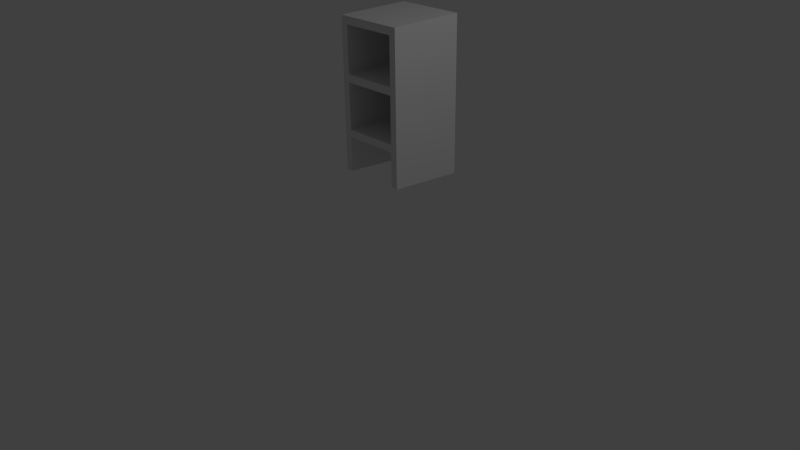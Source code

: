 # Source: SplitShelf.blend  (saved by Blender 2.68.0; exported with 4.5.12 LTS)
import bpy
from mathutils import Matrix  # noqa: F401  (used for matrix-valued properties, if any)

bpy.ops.wm.read_factory_settings(use_empty=True)
scene = bpy.context.scene
scene.name = 'Scene'

# ---- collections
col_collection_1 = bpy.data.collections.new('Collection 1'); scene.collection.children.link(col_collection_1)

# ---- materials (node trees are filled in below, after node groups)
mat_material = bpy.data.materials.new('Material')
mat_material.alpha_threshold = 0.0
mat_material.use_transparent_shadow = False
mat_material.roughness = 0.5
mat_material.line_color = (0.0, 0.0, 0.0, 1.0)
mat_material_001 = bpy.data.materials.new('Material.001')
mat_material_001.alpha_threshold = 0.0
mat_material_001.use_transparent_shadow = False
mat_material_001.diffuse_color = (0.04445, 0.04445, 0.04445, 1.0)
mat_material_001.roughness = 0.5
mat_material_001.line_color = (0.0, 0.0, 0.0, 1.0)

# ---- material node trees

# ---- world
world_world = bpy.data.worlds.new('World'); scene.world = world_world
world_world.color = (0.05088, 0.05088, 0.05088)
world_world.use_sun_shadow = False
world_world.sun_shadow_jitter_overblur = 0.0
world_world.cycles.sampling_method = 'MANUAL'
world_world.cycles.sample_map_resolution = 256

# ---- cameras
cam_camera = bpy.data.cameras.new('Camera')
cam_camera.clip_end = 100.0
cam_camera.lens = 35.0
cam_camera.sensor_width = 32.0
cam_camera.sensor_height = 18.0
cam_camera.ortho_scale = 7.314
cam_camera.dof.focus_distance = 0.0
cam_camera.dof.aperture_fstop = 128.0

# ---- lights
light_lamp = bpy.data.lights.new('Lamp', 'POINT')
light_lamp.transmission_factor = 0.0
light_lamp.cutoff_distance = 30.0
light_lamp.energy = 100.0
light_lamp.shadow_buffer_clip_start = 1.001
light_lamp.shadow_soft_size = 1.0
light_lamp.shadow_maximum_resolution = 0.006
light_lamp.use_absolute_resolution = True
light_lamp.cycles.use_multiple_importance_sampling = False

# ---- meshes
me_cube = bpy.data.meshes.new('Cube')
me_cube.from_pydata([(0.3639, 0.4375, -0.4406), (0.3639, 0.4375, -0.9631), (0.3639, -0.4625, -0.8892), (0.3639, -0.4625, -0.4406), (0.4549, -0.4625, -0.8892), (0.4549, -0.4625, 1.059), (-0.3639, -0.4625, -0.4406), (-0.3639, 0.4375, -0.4406), (-0.3639, 0.4375, -0.9631), (0.4549, 0.5375, 1.059), (0.3639, -0.4625, -0.3406), (-0.3639, -0.4625, -0.3406), (-0.3639, -0.4625, -0.8892), (0.4549, 0.5375, -0.9713), (-0.4549, 0.5375, 1.059), (-0.4549, -0.4625, 1.059), (0.3639, -0.4625, 0.2594), (0.3639, 0.4375, -0.3406), (-0.3639, 0.4375, -0.3406), (-0.4549, -0.4625, -0.8892), (-0.4549, 0.5375, -0.9713), (0.3639, -0.4625, 0.9594), (-0.3639, -0.4625, 0.9594), (0.3639, -0.4625, 0.3594), (0.3639, 0.4375, 0.2594), (-0.3639, 0.4375, 0.2594), (-0.3639, -0.4625, 0.2594), (-0.3639, -0.4625, 0.3594), (0.3639, 0.4375, 0.9594), (-0.3639, 0.4375, 0.9594), (0.3639, 0.4375, 0.3594), (-0.3639, 0.4375, 0.3594)], [], [(0, 1, 2, 3), (0, 3, 6, 7), (18, 25, 26, 11), (26, 25, 24, 16), (23, 21, 28, 30), (30, 28, 29, 31), (22, 29, 28, 21), (11, 6, 3, 10), (11, 10, 17, 18), (7, 6, 12, 8), (19, 15, 14, 20), (0, 7, 8, 1), (14, 9, 13, 20), (27, 26, 16, 23), (27, 23, 30, 31), (10, 16, 24, 17), (15, 22, 21, 5), (17, 24, 25, 18), (15, 27, 22), (14, 15, 5, 9), (5, 21, 23), (31, 29, 22, 27), (15, 6, 11), (15, 26, 27), (6, 15, 19, 12), (5, 23, 16), (5, 16, 10), (15, 11, 26), (5, 10, 3), (4, 5, 3, 2), (8, 20, 13, 1), (12, 19, 20, 8), (9, 5, 4, 13), (4, 2, 1), (13, 4, 1)])
me_cube.polygons.foreach_set('material_index', [0, 0, 0, 0, 0, 0, 0, 0, 0, 0, 0, 0, 1, 0, 0, 0, 0, 0, 0, 0, 0, 0, 0, 0, 0, 0, 0, 0, 0, 0, 1, 1, 0, 1, 1])
_uv = me_cube.uv_layers.new(name='UV coord')
_uv.uv.foreach_set('vector', [0.8839, 0.386, 0.896, 0.386, 0.8943, 0.4068, 0.8839, 0.4068, 0.8839, 0.386, 0.8631, 0.386, 0.8631, 0.3691, 0.8839, 0.3691, 0.8975, 0.3692, 0.8836, 0.3692, 0.8836, 0.3484, 0.8975, 0.3484, 0.8628, 0.3692, 0.8836, 0.3692, 0.8836, 0.386, 0.8628, 0.386, 0.8978, 0.4068, 0.8839, 0.4068, 0.8839, 0.386, 0.8978, 0.386, 0.8978, 0.386, 0.8839, 0.386, 0.8839, 0.3691, 0.8978, 0.3691, 0.8631, 0.3691, 0.8839, 0.3691, 0.8839, 0.386, 0.8631, 0.386, 0.7165, 0.3344, 0.7127, 0.3347, 0.7128, 0.3123, 0.7165, 0.3126, 0.9183, 0.3692, 0.9183, 0.386, 0.8975, 0.386, 0.8975, 0.3692, 0.8839, 0.3691, 0.8839, 0.3483, 0.8943, 0.3483, 0.896, 0.3691, 0.8606, 0.2136, 0.8606, 0.2639, 0.8347, 0.2639, 0.8347, 0.2115, 0.8839, 0.386, 0.8839, 0.3691, 0.896, 0.3691, 0.896, 0.386, 0.0, 0.0, 0.0, 0.0, 0.0, 0.0, 0.0, 0.0, 0.7339, 0.3331, 0.7313, 0.3333, 0.7312, 0.3135, 0.7338, 0.3137, 0.9186, 0.3691, 0.9186, 0.386, 0.8978, 0.386, 0.8978, 0.3691, 0.8975, 0.4068, 0.8836, 0.4068, 0.8836, 0.386, 0.8975, 0.386, 0.7504, 0.3341, 0.748, 0.3322, 0.748, 0.3145, 0.7504, 0.3125, 0.8975, 0.386, 0.8836, 0.386, 0.8836, 0.3692, 0.8975, 0.3692, 0.7504, 0.3341, 0.7339, 0.3331, 0.748, 0.3322, 0.8347, 0.2639, 0.8606, 0.2639, 0.8606, 0.2874, 0.8347, 0.2874, 0.7504, 0.3125, 0.748, 0.3145, 0.7338, 0.3137, 0.8978, 0.3691, 0.8839, 0.3691, 0.8839, 0.3483, 0.8978, 0.3483, 0.7504, 0.3341, 0.7127, 0.3347, 0.7165, 0.3344, 0.7504, 0.3341, 0.7313, 0.3333, 0.7339, 0.3331, 0.7127, 0.3347, 0.7504, 0.3341, 0.7017, 0.3378, 0.7015, 0.3356, 0.7504, 0.3125, 0.7338, 0.3137, 0.7312, 0.3135, 0.7504, 0.3125, 0.7312, 0.3135, 0.7165, 0.3126, 0.7504, 0.3341, 0.7165, 0.3344, 0.7313, 0.3333, 0.7504, 0.3125, 0.7165, 0.3126, 0.7128, 0.3123, 0.7018, 0.3093, 0.7504, 0.3125, 0.7128, 0.3123, 0.7016, 0.3116, 0.0, 0.0, 0.0, 0.0, 0.0, 0.0, 0.0, 0.0, 0.0, 0.0, 0.0, 0.0, 0.0, 0.0, 0.0, 0.0, 0.8347, 0.2874, 0.8606, 0.2874, 0.8606, 0.3377, 0.8347, 0.3399, 0.0, 0.0, 0.0, 0.0, 0.0, 0.0, 0.0, 0.0, 0.0, 0.0, 0.0, 0.0])
me_cube.materials.append(mat_material)
me_cube.materials.append(mat_material_001)
me_cube.use_remesh_preserve_volume = False
me_cube.use_remesh_preserve_attributes = False
me_cube.use_mirror_vertex_groups = False
me_cube.update()

# ---- objects
ob_cube = bpy.data.objects.new('Cube', me_cube)
ob_lamp = bpy.data.objects.new('Lamp', light_lamp)
ob_camera = bpy.data.objects.new('Camera', cam_camera)

# ---- transforms, parenting, visibility, modifiers, constraints
ob_cube.location = (-2.496e-07, 0.4625, 1.941)
ob_cube.lock_rotations_4d = False
ob_cube.empty_display_type = 'ARROWS'
ob_cube.lineart.crease_threshold = 0.0
ob_lamp.location = (4.076, 1.005, 5.904)
ob_lamp.rotation_euler = (0.6503, 0.05522, 1.866)
ob_lamp.lock_rotations_4d = False
ob_lamp.empty_display_type = 'ARROWS'
ob_lamp.color = (0.0, 0.0, 0.0, 0.0)
ob_lamp.lineart.crease_threshold = 0.0
ob_camera.location = (7.481, -6.508, 5.344)
ob_camera.rotation_euler = (1.109, 0.01082, 0.8149)
ob_camera.lock_rotations_4d = False
ob_camera.empty_display_type = 'ARROWS'
ob_camera.color = (0.0, 0.0, 0.0, 0.0)
ob_camera.display_type = 'WIRE'
ob_camera.lineart.crease_threshold = 0.0

# ---- collection membership
col_collection_1.objects.link(ob_cube)
col_collection_1.objects.link(ob_lamp)
col_collection_1.objects.link(ob_camera)

# ---- scene / render settings (as saved in the file)
scene.camera = ob_camera
scene.frame_start = 1; scene.frame_end = 250; scene.frame_set(1)
scene.render.engine = 'BLENDER_EEVEE_NEXT'
scene.render.image_settings.color_mode = 'RGB'
scene.render.image_settings.compression = 90
scene.render.resolution_percentage = 50
scene.render.dither_intensity = 0.0
scene.render.bake_margin = 2
scene.render.bake_bias = 0.0
scene.cycles.use_denoising = False
scene.cycles.samples = 10
scene.cycles.sampling_pattern = 'TABULATED_SOBOL'
scene.cycles.light_sampling_threshold = 0.0
scene.cycles.use_adaptive_sampling = False
scene.cycles.use_light_tree = False
scene.cycles.blur_glossy = 0.0
scene.cycles.volume_bounces = 1
scene.cycles.pixel_filter_type = 'GAUSSIAN'
scene.cycles.sample_clamp_indirect = 0.0
scene.view_settings.view_transform = 'Standard'
bpy.context.view_layer.update()
